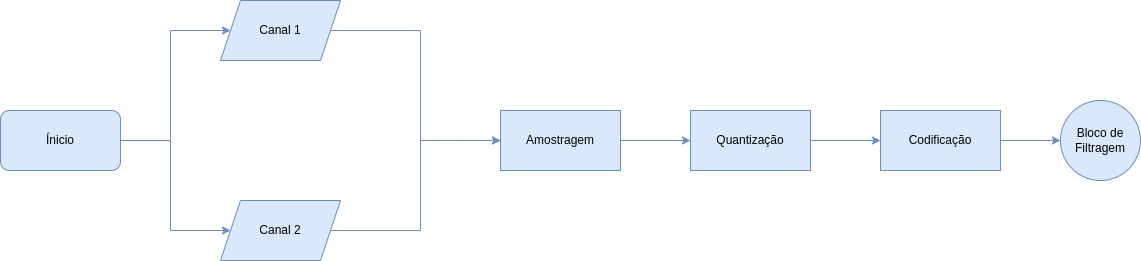

The diagram above was exported from draw.io. Its source (the exported page's mxGraphModel, read from the mxfile embedded in the PNG):
<mxGraphModel dx="1234" dy="315" grid="1" gridSize="10" guides="1" tooltips="1" connect="1" arrows="1" fold="1" page="1" pageScale="1" pageWidth="827" pageHeight="1169" math="0" shadow="0">
  <root>
    <mxCell id="WIyWlLk6GJQsqaUBKTNV-0" />
    <mxCell id="WIyWlLk6GJQsqaUBKTNV-1" parent="WIyWlLk6GJQsqaUBKTNV-0" />
    <mxCell id="17" style="edgeStyle=orthogonalEdgeStyle;html=1;entryX=0;entryY=0.5;entryDx=0;entryDy=0;rounded=0;fillColor=#dae8fc;strokeColor=#6c8ebf;" parent="WIyWlLk6GJQsqaUBKTNV-1" source="6" target="7" edge="1">
      <mxGeometry relative="1" as="geometry">
        <Array as="points">
          <mxPoint x="140" y="300" />
          <mxPoint x="140" y="190" />
        </Array>
      </mxGeometry>
    </mxCell>
    <mxCell id="19" style="edgeStyle=orthogonalEdgeStyle;rounded=0;html=1;entryX=0;entryY=0.5;entryDx=0;entryDy=0;fillColor=#dae8fc;strokeColor=#6c8ebf;" parent="WIyWlLk6GJQsqaUBKTNV-1" source="6" target="8" edge="1">
      <mxGeometry relative="1" as="geometry">
        <Array as="points">
          <mxPoint x="140" y="300" />
          <mxPoint x="140" y="390" />
        </Array>
      </mxGeometry>
    </mxCell>
    <mxCell id="6" value="Ínicio" style="rounded=1;whiteSpace=wrap;html=1;fillColor=#dae8fc;strokeColor=#6c8ebf;" parent="WIyWlLk6GJQsqaUBKTNV-1" vertex="1">
      <mxGeometry x="-30" y="270" width="120" height="60" as="geometry" />
    </mxCell>
    <mxCell id="22" style="edgeStyle=orthogonalEdgeStyle;rounded=0;html=1;entryX=0;entryY=0.5;entryDx=0;entryDy=0;fillColor=#dae8fc;strokeColor=#6c8ebf;" parent="WIyWlLk6GJQsqaUBKTNV-1" source="7" target="9" edge="1">
      <mxGeometry relative="1" as="geometry" />
    </mxCell>
    <mxCell id="7" value="Canal 1" style="shape=parallelogram;perimeter=parallelogramPerimeter;whiteSpace=wrap;html=1;fixedSize=1;rounded=0;fillColor=#dae8fc;strokeColor=#6c8ebf;" parent="WIyWlLk6GJQsqaUBKTNV-1" vertex="1">
      <mxGeometry x="190" y="160" width="120" height="60" as="geometry" />
    </mxCell>
    <mxCell id="23" style="edgeStyle=orthogonalEdgeStyle;rounded=0;html=1;fillColor=#dae8fc;strokeColor=#6c8ebf;" parent="WIyWlLk6GJQsqaUBKTNV-1" source="8" edge="1">
      <mxGeometry relative="1" as="geometry">
        <mxPoint x="470" y="300" as="targetPoint" />
        <Array as="points">
          <mxPoint x="390" y="390" />
          <mxPoint x="390" y="300" />
        </Array>
      </mxGeometry>
    </mxCell>
    <mxCell id="8" value="Canal 2" style="shape=parallelogram;perimeter=parallelogramPerimeter;whiteSpace=wrap;html=1;fixedSize=1;rounded=0;fillColor=#dae8fc;strokeColor=#6c8ebf;" parent="WIyWlLk6GJQsqaUBKTNV-1" vertex="1">
      <mxGeometry x="190" y="360" width="120" height="60" as="geometry" />
    </mxCell>
    <mxCell id="24" style="edgeStyle=orthogonalEdgeStyle;rounded=0;html=1;fillColor=#dae8fc;strokeColor=#6c8ebf;" parent="WIyWlLk6GJQsqaUBKTNV-1" source="9" target="10" edge="1">
      <mxGeometry relative="1" as="geometry" />
    </mxCell>
    <mxCell id="9" value="Amostragem" style="rounded=0;whiteSpace=wrap;html=1;fillColor=#dae8fc;strokeColor=#6c8ebf;" parent="WIyWlLk6GJQsqaUBKTNV-1" vertex="1">
      <mxGeometry x="470" y="270" width="120" height="60" as="geometry" />
    </mxCell>
    <mxCell id="25" style="edgeStyle=orthogonalEdgeStyle;rounded=0;html=1;entryX=0;entryY=0.5;entryDx=0;entryDy=0;fillColor=#dae8fc;strokeColor=#6c8ebf;" parent="WIyWlLk6GJQsqaUBKTNV-1" source="10" target="11" edge="1">
      <mxGeometry relative="1" as="geometry" />
    </mxCell>
    <mxCell id="10" value="Quantização" style="rounded=0;whiteSpace=wrap;html=1;fillColor=#dae8fc;strokeColor=#6c8ebf;" parent="WIyWlLk6GJQsqaUBKTNV-1" vertex="1">
      <mxGeometry x="660" y="270" width="120" height="60" as="geometry" />
    </mxCell>
    <mxCell id="27" style="edgeStyle=orthogonalEdgeStyle;rounded=0;html=1;fillColor=#dae8fc;strokeColor=#6c8ebf;" parent="WIyWlLk6GJQsqaUBKTNV-1" source="11" target="26" edge="1">
      <mxGeometry relative="1" as="geometry" />
    </mxCell>
    <mxCell id="11" value="Codificação" style="rounded=0;whiteSpace=wrap;html=1;fillColor=#dae8fc;strokeColor=#6c8ebf;" parent="WIyWlLk6GJQsqaUBKTNV-1" vertex="1">
      <mxGeometry x="850" y="270" width="120" height="60" as="geometry" />
    </mxCell>
    <mxCell id="26" value="Bloco de&lt;br&gt;Filtragem" style="ellipse;whiteSpace=wrap;html=1;aspect=fixed;rounded=1;fillColor=#dae8fc;strokeColor=#6c8ebf;" parent="WIyWlLk6GJQsqaUBKTNV-1" vertex="1">
      <mxGeometry x="1030" y="260" width="80" height="80" as="geometry" />
    </mxCell>
  </root>
</mxGraphModel>